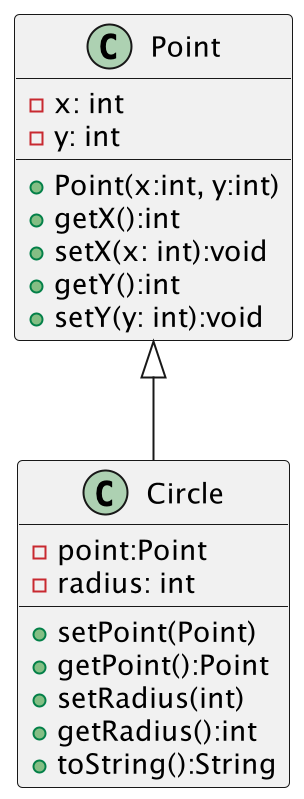

The diagram above was rendered by PlantUML. Its source (embedded in the PNG):
@startuml MyUML
scale 2

class Point {
  - x: int
  - y: int
  + Point(x:int, y:int)
  + getX():int
  + setX(x: int):void
  + getY():int
  + setY(y: int):void
}

class Circle {
  - point:Point
  - radius: int
  + setPoint(Point)
  + getPoint():Point
  + setRadius(int)
  + getRadius():int
  + toString():String
}


Point <|-- Circle
@enduml